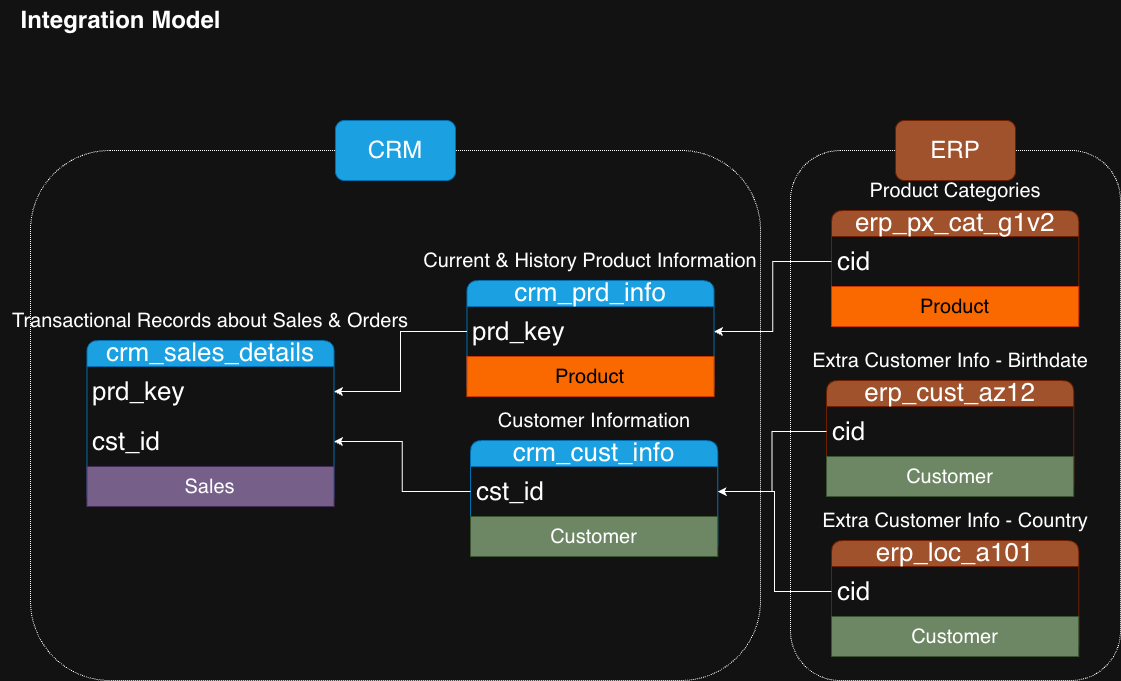

The diagram above was exported from draw.io. Its source (the exported page's mxGraphModel, read from the mxfile embedded in the PNG):
<mxGraphModel dx="1185" dy="1459" grid="1" gridSize="10" guides="1" tooltips="1" connect="1" arrows="1" fold="1" page="1" pageScale="1" pageWidth="1100" pageHeight="850" math="0" shadow="0">
  <root>
    <mxCell id="0" />
    <mxCell id="1" parent="0" />
    <mxCell id="aLDq_lsY-_cigpeK_mu4-51" parent="1" style="rounded=1;whiteSpace=wrap;html=1;fillColor=none;dashed=1;dashPattern=1 1;" value="" vertex="1">
      <mxGeometry height="530" width="730" x="30" y="180" as="geometry" />
    </mxCell>
    <mxCell id="aLDq_lsY-_cigpeK_mu4-53" parent="1" style="rounded=1;whiteSpace=wrap;html=1;fillColor=none;dashed=1;dashPattern=1 1;" value="" vertex="1">
      <mxGeometry height="530" width="330" x="790" y="180" as="geometry" />
    </mxCell>
    <mxCell id="aLDq_lsY-_cigpeK_mu4-14" connectable="0" parent="1" style="group" value="" vertex="1">
      <mxGeometry height="116" width="360" x="410" y="270" as="geometry" />
    </mxCell>
    <mxCell id="aLDq_lsY-_cigpeK_mu4-6" parent="aLDq_lsY-_cigpeK_mu4-14" style="swimlane;fontStyle=0;childLayout=stackLayout;horizontal=1;startSize=26;horizontalStack=0;resizeParent=1;resizeParentMax=0;resizeLast=0;collapsible=1;marginBottom=0;align=center;fontSize=26;fillColor=#1ba1e2;fontColor=#ffffff;strokeColor=#006EAF;rounded=1;verticalAlign=bottom;shadow=0;swimlaneLine=1;glass=0;flipH=0;legacyAnchorPoints=0;" value="crm_prd_info" vertex="1">
      <mxGeometry height="116" width="247.23" x="56.379999999999995" y="40" as="geometry" />
    </mxCell>
    <mxCell id="aLDq_lsY-_cigpeK_mu4-7" parent="aLDq_lsY-_cigpeK_mu4-6" style="text;strokeColor=none;fillColor=none;spacingLeft=4;spacingRight=4;overflow=hidden;rotatable=0;points=[[0,0.5],[1,0.5]];portConstraint=eastwest;fontSize=26;whiteSpace=wrap;html=1;align=left;verticalAlign=middle;" value="prd_key" vertex="1">
      <mxGeometry height="50" width="247.23" y="26" as="geometry" />
    </mxCell>
    <mxCell id="0G42e8JNocig7Z5s5plo-1" parent="aLDq_lsY-_cigpeK_mu4-6" style="text;html=1;strokeColor=#C73500;fillColor=#fa6800;align=center;verticalAlign=middle;whiteSpace=wrap;overflow=hidden;fontColor=#000000;" value="&lt;font style=&quot;font-size: 20px;&quot;&gt;Product&lt;/font&gt;" vertex="1">
      <mxGeometry height="40" width="247.23" y="76" as="geometry" />
    </mxCell>
    <mxCell id="aLDq_lsY-_cigpeK_mu4-8" parent="aLDq_lsY-_cigpeK_mu4-14" style="text;html=1;whiteSpace=wrap;strokeColor=none;fillColor=none;align=center;verticalAlign=middle;rounded=0;autosize=1;resizable=0;fontSize=20;" value="Current &amp;amp; History Product Information" vertex="1">
      <mxGeometry height="40" width="360" as="geometry" />
    </mxCell>
    <mxCell id="aLDq_lsY-_cigpeK_mu4-15" connectable="0" parent="1" style="group" value="" vertex="1">
      <mxGeometry height="116" width="247.23000000000002" x="470" y="430" as="geometry" />
    </mxCell>
    <mxCell id="aLDq_lsY-_cigpeK_mu4-1" parent="aLDq_lsY-_cigpeK_mu4-15" style="swimlane;fontStyle=0;childLayout=stackLayout;horizontal=1;startSize=26;horizontalStack=0;resizeParent=1;resizeParentMax=0;resizeLast=0;collapsible=1;marginBottom=0;align=center;fontSize=26;fillColor=#1ba1e2;fontColor=#ffffff;strokeColor=#006EAF;rounded=1;verticalAlign=bottom;shadow=0;swimlaneLine=1;glass=0;flipH=0;legacyAnchorPoints=0;" value="crm_cust_info" vertex="1">
      <mxGeometry height="116" width="247.23" y="40" as="geometry" />
    </mxCell>
    <mxCell id="aLDq_lsY-_cigpeK_mu4-2" parent="aLDq_lsY-_cigpeK_mu4-1" style="text;strokeColor=none;fillColor=none;spacingLeft=4;spacingRight=4;overflow=hidden;rotatable=0;points=[[0,0.5],[1,0.5]];portConstraint=eastwest;fontSize=26;whiteSpace=wrap;html=1;align=left;verticalAlign=middle;" value="cst_id" vertex="1">
      <mxGeometry height="50" width="247.23" y="26" as="geometry" />
    </mxCell>
    <mxCell id="0G42e8JNocig7Z5s5plo-6" parent="aLDq_lsY-_cigpeK_mu4-1" style="text;html=1;strokeColor=#3A5431;fillColor=#6d8764;align=center;verticalAlign=middle;whiteSpace=wrap;overflow=hidden;fontColor=#ffffff;" value="&lt;font style=&quot;font-size: 20px;&quot;&gt;Customer&lt;/font&gt;" vertex="1">
      <mxGeometry height="40" width="247.23" y="76" as="geometry" />
    </mxCell>
    <mxCell id="aLDq_lsY-_cigpeK_mu4-5" parent="aLDq_lsY-_cigpeK_mu4-15" style="text;html=1;whiteSpace=wrap;strokeColor=none;fillColor=none;align=center;verticalAlign=middle;rounded=0;autosize=1;resizable=0;fontSize=20;" value="Customer Information" vertex="1">
      <mxGeometry height="40" width="220" x="13.620000000000005" as="geometry" />
    </mxCell>
    <mxCell id="aLDq_lsY-_cigpeK_mu4-16" connectable="0" parent="1" style="group" value="" vertex="1">
      <mxGeometry height="166" width="420" y="330" as="geometry" />
    </mxCell>
    <mxCell id="aLDq_lsY-_cigpeK_mu4-10" parent="aLDq_lsY-_cigpeK_mu4-16" style="swimlane;fontStyle=0;childLayout=stackLayout;horizontal=1;startSize=26;horizontalStack=0;resizeParent=1;resizeParentMax=0;resizeLast=0;collapsible=1;marginBottom=0;align=center;fontSize=26;fillColor=#1ba1e2;fontColor=#ffffff;strokeColor=#006EAF;rounded=1;verticalAlign=bottom;shadow=0;swimlaneLine=1;glass=0;flipH=0;legacyAnchorPoints=0;" value="crm_sales_details" vertex="1">
      <mxGeometry height="166" width="247.23" x="86.38" y="40" as="geometry" />
    </mxCell>
    <mxCell id="aLDq_lsY-_cigpeK_mu4-11" parent="aLDq_lsY-_cigpeK_mu4-10" style="text;strokeColor=none;fillColor=none;spacingLeft=4;spacingRight=4;overflow=hidden;rotatable=0;points=[[0,0.5],[1,0.5]];portConstraint=eastwest;fontSize=26;whiteSpace=wrap;html=1;align=left;verticalAlign=middle;" value="prd_key" vertex="1">
      <mxGeometry height="50" width="247.23" y="26" as="geometry" />
    </mxCell>
    <mxCell id="aLDq_lsY-_cigpeK_mu4-13" parent="aLDq_lsY-_cigpeK_mu4-10" style="text;strokeColor=none;fillColor=none;spacingLeft=4;spacingRight=4;overflow=hidden;rotatable=0;points=[[0,0.5],[1,0.5]];portConstraint=eastwest;fontSize=26;whiteSpace=wrap;html=1;align=left;verticalAlign=middle;" value="cst_id" vertex="1">
      <mxGeometry height="50" width="247.23" y="76" as="geometry" />
    </mxCell>
    <mxCell id="0G42e8JNocig7Z5s5plo-9" parent="aLDq_lsY-_cigpeK_mu4-10" style="text;html=1;strokeColor=#432D57;fillColor=#76608a;align=center;verticalAlign=middle;whiteSpace=wrap;overflow=hidden;fontColor=#ffffff;" value="&lt;font style=&quot;font-size: 20px;&quot;&gt;Sales&lt;/font&gt;" vertex="1">
      <mxGeometry height="40" width="247.23" y="126" as="geometry" />
    </mxCell>
    <mxCell id="aLDq_lsY-_cigpeK_mu4-12" parent="aLDq_lsY-_cigpeK_mu4-16" style="text;html=1;whiteSpace=wrap;strokeColor=none;fillColor=none;align=center;verticalAlign=middle;rounded=0;autosize=1;resizable=0;fontSize=20;" value="Transactional Records about Sales &amp;amp; Orders" vertex="1">
      <mxGeometry height="40" width="420" as="geometry" />
    </mxCell>
    <mxCell id="aLDq_lsY-_cigpeK_mu4-32" connectable="0" parent="1" style="group" value="" vertex="1">
      <mxGeometry height="116" width="273.62" x="826" y="370" as="geometry" />
    </mxCell>
    <mxCell id="aLDq_lsY-_cigpeK_mu4-33" parent="aLDq_lsY-_cigpeK_mu4-32" style="swimlane;fontStyle=0;childLayout=stackLayout;horizontal=1;startSize=26;horizontalStack=0;resizeParent=1;resizeParentMax=0;resizeLast=0;collapsible=1;marginBottom=0;align=center;fontSize=26;fillColor=#a0522d;fontColor=#ffffff;strokeColor=#6D1F00;rounded=1;verticalAlign=bottom;shadow=0;swimlaneLine=1;glass=0;flipH=0;legacyAnchorPoints=0;" value="erp_cust_az12" vertex="1">
      <mxGeometry height="116" width="247.23" y="40" as="geometry" />
    </mxCell>
    <mxCell id="aLDq_lsY-_cigpeK_mu4-34" parent="aLDq_lsY-_cigpeK_mu4-33" style="text;strokeColor=none;fillColor=none;spacingLeft=4;spacingRight=4;overflow=hidden;rotatable=0;points=[[0,0.5],[1,0.5]];portConstraint=eastwest;fontSize=26;whiteSpace=wrap;html=1;align=left;verticalAlign=middle;" value="cid" vertex="1">
      <mxGeometry height="50" width="247.23" y="26" as="geometry" />
    </mxCell>
    <mxCell id="0G42e8JNocig7Z5s5plo-7" parent="aLDq_lsY-_cigpeK_mu4-33" style="text;html=1;strokeColor=#3A5431;fillColor=#6d8764;align=center;verticalAlign=middle;whiteSpace=wrap;overflow=hidden;fontColor=#ffffff;" value="&lt;font style=&quot;font-size: 20px;&quot;&gt;Customer&lt;/font&gt;" vertex="1">
      <mxGeometry height="40" width="247.23" y="76" as="geometry" />
    </mxCell>
    <mxCell id="aLDq_lsY-_cigpeK_mu4-35" parent="aLDq_lsY-_cigpeK_mu4-32" style="text;html=1;whiteSpace=wrap;strokeColor=none;fillColor=none;align=center;verticalAlign=middle;rounded=0;autosize=1;resizable=0;fontSize=20;" value="Extra Customer Info - Birthdate" vertex="1">
      <mxGeometry height="40" width="300" x="-26.379999999999995" as="geometry" />
    </mxCell>
    <mxCell id="aLDq_lsY-_cigpeK_mu4-36" edge="1" parent="1" source="aLDq_lsY-_cigpeK_mu4-7" style="edgeStyle=orthogonalEdgeStyle;rounded=0;orthogonalLoop=1;jettySize=auto;html=1;" target="aLDq_lsY-_cigpeK_mu4-11">
      <mxGeometry relative="1" as="geometry" />
    </mxCell>
    <mxCell id="aLDq_lsY-_cigpeK_mu4-37" edge="1" parent="1" source="aLDq_lsY-_cigpeK_mu4-2" style="edgeStyle=orthogonalEdgeStyle;rounded=0;orthogonalLoop=1;jettySize=auto;html=1;entryX=1;entryY=0.5;entryDx=0;entryDy=0;" target="aLDq_lsY-_cigpeK_mu4-13">
      <mxGeometry relative="1" as="geometry" />
    </mxCell>
    <mxCell id="aLDq_lsY-_cigpeK_mu4-38" edge="1" parent="1" source="aLDq_lsY-_cigpeK_mu4-34" style="edgeStyle=orthogonalEdgeStyle;rounded=0;orthogonalLoop=1;jettySize=auto;html=1;" target="aLDq_lsY-_cigpeK_mu4-2">
      <mxGeometry relative="1" as="geometry" />
    </mxCell>
    <mxCell id="aLDq_lsY-_cigpeK_mu4-39" connectable="0" parent="1" style="group" value="" vertex="1">
      <mxGeometry height="116" width="268.62" x="831" y="530" as="geometry" />
    </mxCell>
    <mxCell id="aLDq_lsY-_cigpeK_mu4-40" parent="aLDq_lsY-_cigpeK_mu4-39" style="swimlane;fontStyle=0;childLayout=stackLayout;horizontal=1;startSize=26;horizontalStack=0;resizeParent=1;resizeParentMax=0;resizeLast=0;collapsible=1;marginBottom=0;align=center;fontSize=26;fillColor=#a0522d;fontColor=#ffffff;strokeColor=#6D1F00;rounded=1;verticalAlign=bottom;shadow=0;swimlaneLine=1;glass=0;flipH=0;legacyAnchorPoints=0;" value="erp_loc_a101" vertex="1">
      <mxGeometry height="116" width="247.23" y="40" as="geometry" />
    </mxCell>
    <mxCell id="aLDq_lsY-_cigpeK_mu4-41" parent="aLDq_lsY-_cigpeK_mu4-40" style="text;strokeColor=none;fillColor=none;spacingLeft=4;spacingRight=4;overflow=hidden;rotatable=0;points=[[0,0.5],[1,0.5]];portConstraint=eastwest;fontSize=26;whiteSpace=wrap;html=1;align=left;verticalAlign=middle;" value="cid" vertex="1">
      <mxGeometry height="50" width="247.23" y="26" as="geometry" />
    </mxCell>
    <mxCell id="0G42e8JNocig7Z5s5plo-8" parent="aLDq_lsY-_cigpeK_mu4-40" style="text;html=1;strokeColor=#3A5431;fillColor=#6d8764;align=center;verticalAlign=middle;whiteSpace=wrap;overflow=hidden;fontColor=#ffffff;" value="&lt;font style=&quot;font-size: 20px;&quot;&gt;Customer&lt;/font&gt;" vertex="1">
      <mxGeometry height="40" width="247.23" y="76" as="geometry" />
    </mxCell>
    <mxCell id="aLDq_lsY-_cigpeK_mu4-42" parent="aLDq_lsY-_cigpeK_mu4-39" style="text;html=1;whiteSpace=wrap;strokeColor=none;fillColor=none;align=center;verticalAlign=middle;rounded=0;autosize=1;resizable=0;fontSize=20;" value="Extra Customer Info - Country" vertex="1">
      <mxGeometry height="40" width="290" x="-21.379999999999995" as="geometry" />
    </mxCell>
    <mxCell id="aLDq_lsY-_cigpeK_mu4-43" edge="1" parent="1" source="aLDq_lsY-_cigpeK_mu4-41" style="edgeStyle=orthogonalEdgeStyle;rounded=0;orthogonalLoop=1;jettySize=auto;html=1;" target="aLDq_lsY-_cigpeK_mu4-2">
      <mxGeometry relative="1" as="geometry" />
    </mxCell>
    <mxCell id="aLDq_lsY-_cigpeK_mu4-44" connectable="0" parent="1" style="group" value="" vertex="1">
      <mxGeometry height="116" width="268.62" x="831" y="200" as="geometry" />
    </mxCell>
    <mxCell id="aLDq_lsY-_cigpeK_mu4-45" parent="aLDq_lsY-_cigpeK_mu4-44" style="swimlane;fontStyle=0;childLayout=stackLayout;horizontal=1;startSize=26;horizontalStack=0;resizeParent=1;resizeParentMax=0;resizeLast=0;collapsible=1;marginBottom=0;align=center;fontSize=26;fillColor=#a0522d;fontColor=#ffffff;strokeColor=#6D1F00;rounded=1;verticalAlign=bottom;shadow=0;swimlaneLine=1;glass=0;flipH=0;legacyAnchorPoints=0;" value="erp_px_cat_g1v2" vertex="1">
      <mxGeometry height="116" width="247.23" y="40" as="geometry" />
    </mxCell>
    <mxCell id="aLDq_lsY-_cigpeK_mu4-46" parent="aLDq_lsY-_cigpeK_mu4-45" style="text;strokeColor=none;fillColor=none;spacingLeft=4;spacingRight=4;overflow=hidden;rotatable=0;points=[[0,0.5],[1,0.5]];portConstraint=eastwest;fontSize=26;whiteSpace=wrap;html=1;align=left;verticalAlign=middle;" value="cid" vertex="1">
      <mxGeometry height="50" width="247.23" y="26" as="geometry" />
    </mxCell>
    <mxCell id="0G42e8JNocig7Z5s5plo-5" parent="aLDq_lsY-_cigpeK_mu4-45" style="text;html=1;strokeColor=#C73500;fillColor=#fa6800;align=center;verticalAlign=middle;whiteSpace=wrap;overflow=hidden;fontColor=#000000;" value="&lt;font style=&quot;font-size: 20px;&quot;&gt;Product&lt;/font&gt;" vertex="1">
      <mxGeometry height="40" width="247.23" y="76" as="geometry" />
    </mxCell>
    <mxCell id="aLDq_lsY-_cigpeK_mu4-47" parent="aLDq_lsY-_cigpeK_mu4-44" style="text;html=1;whiteSpace=wrap;strokeColor=none;fillColor=none;align=center;verticalAlign=middle;rounded=0;autosize=1;resizable=0;fontSize=20;" value="Product Categories" vertex="1">
      <mxGeometry height="40" width="190" x="28.620000000000005" as="geometry" />
    </mxCell>
    <mxCell id="aLDq_lsY-_cigpeK_mu4-48" edge="1" parent="1" source="aLDq_lsY-_cigpeK_mu4-46" style="edgeStyle=orthogonalEdgeStyle;rounded=0;orthogonalLoop=1;jettySize=auto;html=1;" target="aLDq_lsY-_cigpeK_mu4-7">
      <mxGeometry relative="1" as="geometry" />
    </mxCell>
    <mxCell id="aLDq_lsY-_cigpeK_mu4-49" parent="1" style="text;strokeColor=none;fillColor=none;html=1;fontSize=24;fontStyle=1;verticalAlign=middle;align=center;" value="Integration Model" vertex="1">
      <mxGeometry height="40" width="100" x="70" y="30" as="geometry" />
    </mxCell>
    <mxCell id="aLDq_lsY-_cigpeK_mu4-52" parent="1" style="rounded=1;whiteSpace=wrap;html=1;fillColor=#1ba1e2;fontColor=#ffffff;strokeColor=#006EAF;" value="&lt;font style=&quot;font-size: 24px;&quot;&gt;CRM&lt;/font&gt;" vertex="1">
      <mxGeometry height="60" width="120" x="335" y="150" as="geometry" />
    </mxCell>
    <mxCell id="aLDq_lsY-_cigpeK_mu4-54" parent="1" style="rounded=1;whiteSpace=wrap;html=1;fillColor=#a0522d;fontColor=#ffffff;strokeColor=#6D1F00;" value="&lt;font style=&quot;font-size: 24px;&quot;&gt;ERP&lt;/font&gt;" vertex="1">
      <mxGeometry height="60" width="120" x="895" y="150" as="geometry" />
    </mxCell>
  </root>
</mxGraphModel>